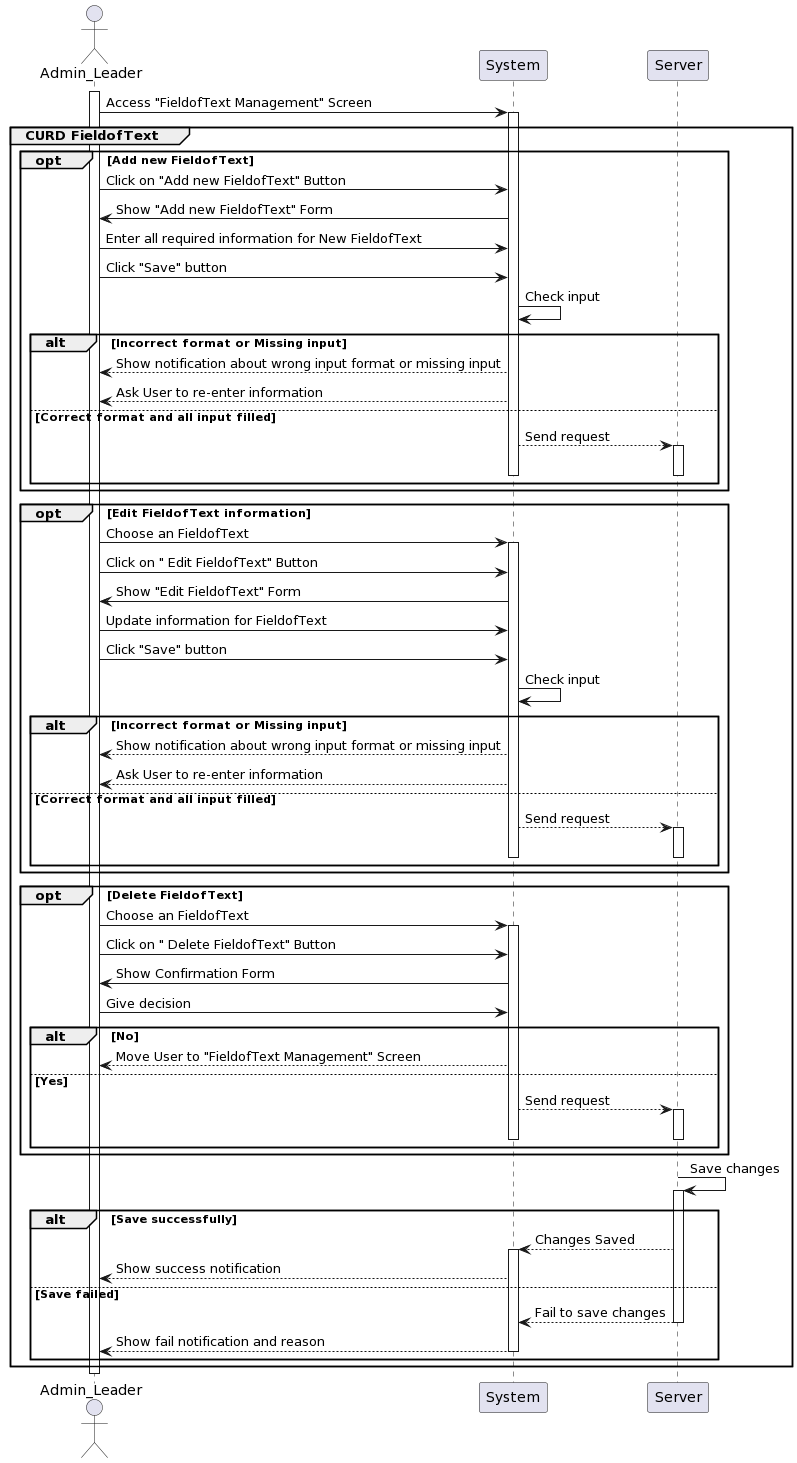

The diagram above was rendered by PlantUML. Its source (embedded in the PNG):
@startuml
actor Admin_Leader as User
participant System
participant Server

activate User
User -> System: Access "FieldofText Management" Screen
activate System

group CURD FieldofText

opt Add new FieldofText
    User -> System: Click on "Add new FieldofText" Button
    System -> User: Show "Add new FieldofText" Form
    User -> System: Enter all required information for New FieldofText
    User -> System: Click "Save" button
    System -> System: Check input 
    alt Incorrect format or Missing input
        System --> User: Show notification about wrong input format or missing input
        System --> User: Ask User to re-enter information
    else Correct format and all input filled
       System --> Server: Send request      
activate Server 
deactivate System
deactivate Server
    end
end

opt Edit FieldofText information

    User -> System: Choose an FieldofText
activate System
    User -> System: Click on " Edit FieldofText" Button
    System -> User: Show "Edit FieldofText" Form
    User -> System: Update information for FieldofText
    User -> System: Click "Save" button
    System -> System: Check input 
    alt Incorrect format or Missing input
        System --> User: Show notification about wrong input format or missing input
        System --> User: Ask User to re-enter information
    else Correct format and all input filled   
       System --> Server: Send request      
activate Server 
deactivate System
deactivate Server
    end
end

opt Delete FieldofText
    User -> System: Choose an FieldofText
activate System
    User -> System: Click on " Delete FieldofText" Button
    System -> User: Show Confirmation Form
    User -> System: Give decision
    alt No
        System--> User: Move User to "FieldofText Management" Screen
    else Yes
       System --> Server: Send request      
activate Server 
deactivate System
deactivate Server
    end
end
    Server -> Server: Save changes
activate Server   
    alt Save successfully
        Server --> System: Changes Saved
activate System
        System --> User: Show success notification
    else Save failed
        Server --> System: Fail to save changes
deactivate Server
        System --> User: Show fail notification and reason
deactivate System
    end
end
deactivate Server
deactivate User
@enduml